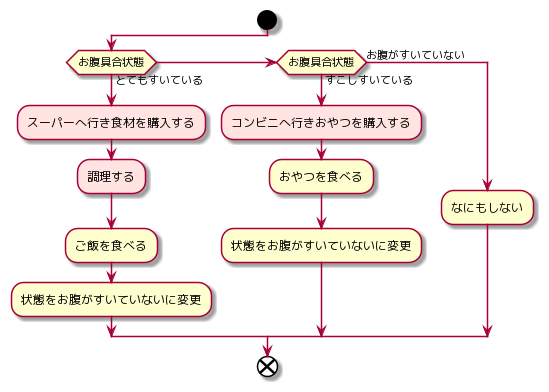

The diagram above was rendered by PlantUML. Its source (embedded in the PNG):
@startuml
skin rose
start

if (お腹具合状態) then (とてもすいている)
    #Mistyrose:スーパーへ行き食材を購入する;
    #Mistyrose:調理する;
    :ご飯を食べる;
    :状態をお腹がすいていないに変更;
else if(お腹具合状態) then (すこしすいている)
    #Mistyrose:コンビニへ行きおやつを購入する;
    :おやつを食べる;
    :状態をお腹がすいていないに変更;
else (お腹がすいていない)
    :なにもしない;
endif

end
@enduml